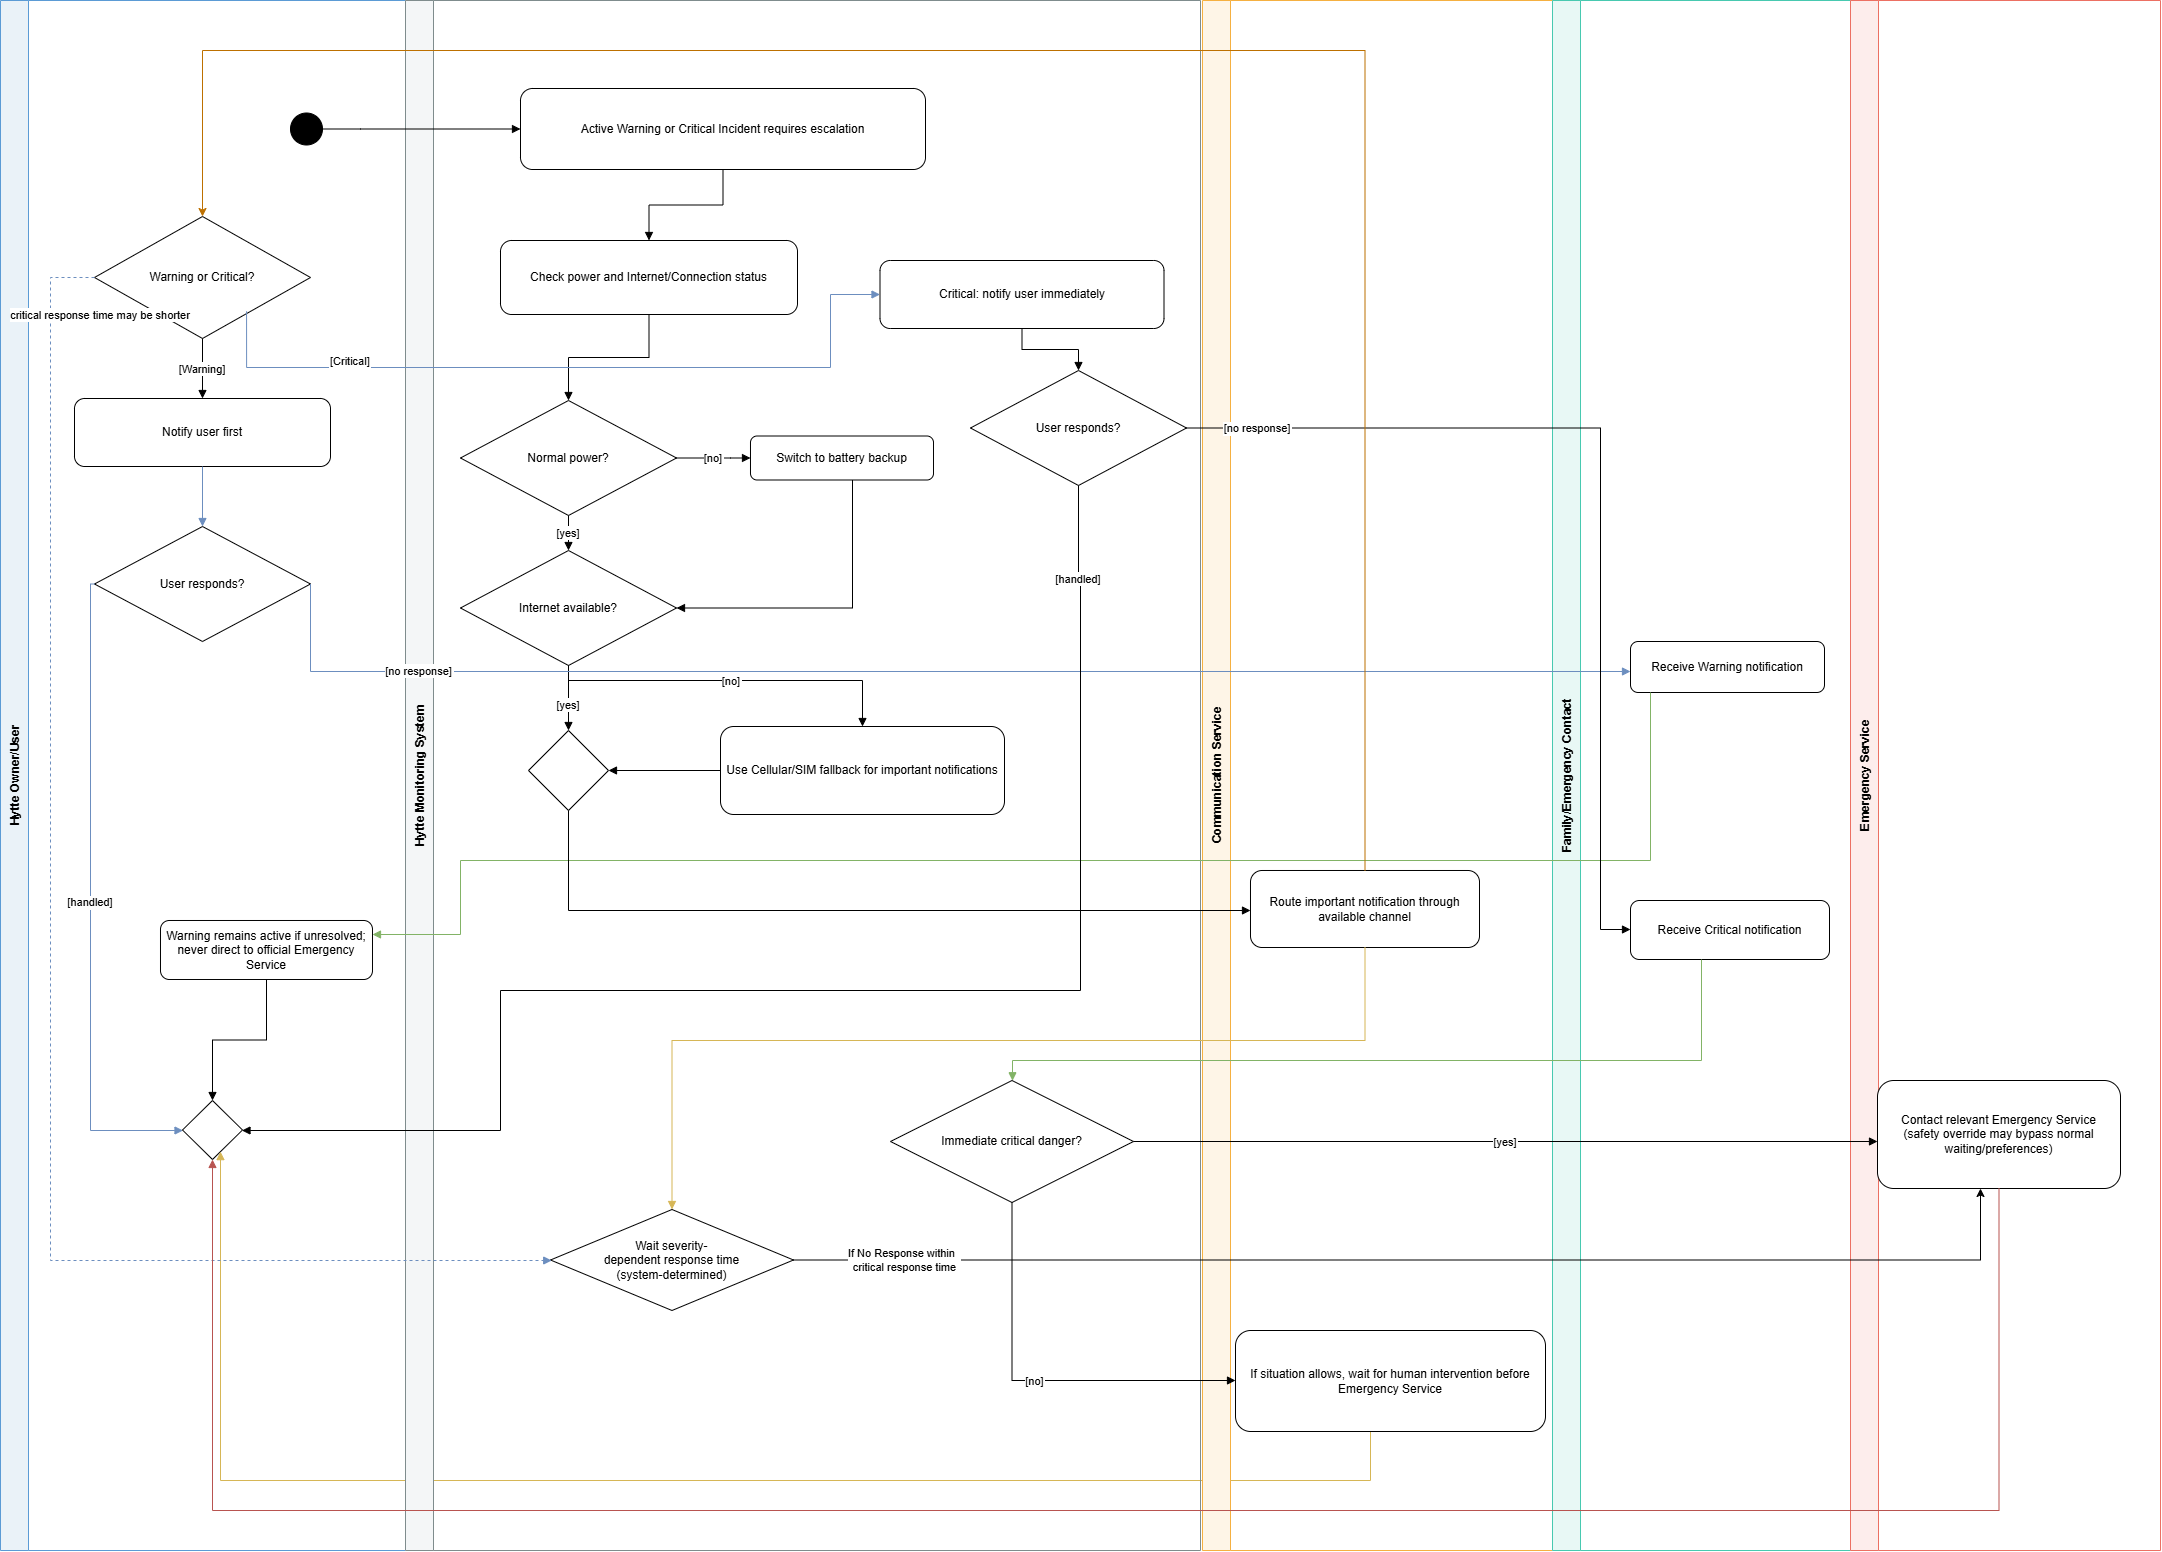

The diagram above was exported from draw.io. Its source (the exported page's mxGraphModel, read from the mxfile embedded in the PNG):
<mxGraphModel dx="1414" dy="849" grid="1" gridSize="10" guides="1" tooltips="1" connect="1" arrows="1" fold="1" page="1" pageScale="1" pageWidth="2160" pageHeight="1550" background="light-dark(#ffffff, #121212)" math="0" shadow="0">
  <root>
    <mxCell id="s0" />
    <mxCell id="s1" parent="s0" />
    <mxCell id="slUser" parent="s1" style="swimlane;horizontal=0;startSize=28;fillColor=#eaf2f8;strokeColor=#5b9bd5;fontStyle=1;" value="Hytte Owner/User" vertex="1">
      <mxGeometry height="1550" width="405" as="geometry" />
    </mxCell>
    <mxCell id="sStart" parent="slUser" style="ellipse;fillColor=#000000;strokeColor=#000000;" value="" vertex="1">
      <mxGeometry height="32" width="32" x="290" y="112.5" as="geometry" />
    </mxCell>
    <mxCell id="jDB4PE_w-NfWpsdhU1wF-0" parent="slUser" style="rhombus;whiteSpace=wrap;html=1;shapeInside=1;" value="" vertex="1">
      <mxGeometry height="59" width="60" x="182" y="1100" as="geometry" />
    </mxCell>
    <mxCell id="se27" edge="1" parent="slUser" source="sNormal" style="edgeStyle=orthogonalEdgeStyle;rounded=0;orthogonalLoop=1;jettySize=auto;endArrow=block;endFill=1;fillColor=#fff2cc;strokeColor=#d6b656;" target="jDB4PE_w-NfWpsdhU1wF-0">
      <mxGeometry relative="1" as="geometry">
        <Array as="points">
          <mxPoint x="1370" y="1480" />
          <mxPoint x="220" y="1480" />
        </Array>
        <mxPoint x="220.00000000000023" y="1145" as="targetPoint" />
      </mxGeometry>
    </mxCell>
    <mxCell id="slSystem" parent="s1" style="swimlane;horizontal=0;startSize=28;fillColor=#f4f6f7;strokeColor=#7f8c8d;fontStyle=1;" value="Hytte Monitoring System" vertex="1">
      <mxGeometry height="1550" width="795" x="405" as="geometry" />
    </mxCell>
    <mxCell id="sInternet" parent="slSystem" style="rhombus;whiteSpace=wrap;html=1;" value="Internet available?" vertex="1">
      <mxGeometry height="115" width="216" x="55" y="550" as="geometry" />
    </mxCell>
    <mxCell id="sCritUser" parent="slSystem" style="rounded=1;whiteSpace=wrap;html=1;" value="Critical: notify user immediately" vertex="1">
      <mxGeometry height="68" width="284" x="474.5" y="260" as="geometry" />
    </mxCell>
    <mxCell id="sPowerD" parent="slSystem" style="rhombus;whiteSpace=wrap;html=1;" value="Normal power?" vertex="1">
      <mxGeometry height="115" width="216" x="55" y="400" as="geometry" />
    </mxCell>
    <mxCell id="se17" edge="1" parent="slSystem" source="sPowerD" style="edgeStyle=orthogonalEdgeStyle;rounded=0;orthogonalLoop=1;jettySize=auto;endArrow=block;endFill=1;" target="sInternet" value="[yes]">
      <mxGeometry relative="1" as="geometry">
        <Array as="points" />
        <mxPoint x="175" y="700" as="targetPoint" />
      </mxGeometry>
    </mxCell>
    <mxCell id="sBattery" parent="slSystem" style="rounded=1;whiteSpace=wrap;html=1;" value="Switch to battery backup" vertex="1">
      <mxGeometry height="44" width="183" x="345" y="435.5" as="geometry" />
    </mxCell>
    <mxCell id="se16" edge="1" parent="slSystem" source="sPowerD" style="edgeStyle=orthogonalEdgeStyle;rounded=0;orthogonalLoop=1;jettySize=auto;endArrow=block;endFill=1;" target="sBattery" value="[no]">
      <mxGeometry relative="1" as="geometry">
        <Array as="points">
          <mxPoint x="325" y="457.5" />
          <mxPoint x="325" y="457.5" />
        </Array>
      </mxGeometry>
    </mxCell>
    <mxCell id="se18" edge="1" parent="slSystem" source="sBattery" style="edgeStyle=orthogonalEdgeStyle;rounded=0;orthogonalLoop=1;jettySize=auto;endArrow=block;endFill=1;" target="sInternet">
      <mxGeometry relative="1" as="geometry">
        <Array as="points">
          <mxPoint x="447" y="607.5" />
        </Array>
        <mxPoint x="364.9999999999998" y="590.0000000000002" as="sourcePoint" />
        <mxPoint x="173" y="684.5000000000002" as="targetPoint" />
      </mxGeometry>
    </mxCell>
    <mxCell id="sCritResp" parent="slSystem" style="rhombus;whiteSpace=wrap;html=1;" value="User responds?" vertex="1">
      <mxGeometry height="115" width="216" x="565" y="370" as="geometry" />
    </mxCell>
    <mxCell id="se10" edge="1" parent="slSystem" source="sCritUser" style="edgeStyle=orthogonalEdgeStyle;rounded=0;orthogonalLoop=1;jettySize=auto;endArrow=block;endFill=1;" target="sCritResp" value="">
      <mxGeometry relative="1" as="geometry" />
    </mxCell>
    <mxCell id="sDanger" parent="slSystem" style="rhombus;whiteSpace=wrap;html=1;" value="Immediate critical danger?" vertex="1">
      <mxGeometry height="122" width="243" x="485" y="1080" as="geometry" />
    </mxCell>
    <mxCell id="se20" edge="1" parent="slSystem" source="sInternet" style="edgeStyle=orthogonalEdgeStyle;rounded=0;orthogonalLoop=1;jettySize=auto;endArrow=block;endFill=1;" target="JZwkptu1udnDmYboRYtO-0" value="[yes]">
      <mxGeometry relative="1" x="0.2" as="geometry">
        <mxPoint as="offset" />
        <Array as="points" />
        <mxPoint x="163" y="775" as="targetPoint" />
      </mxGeometry>
    </mxCell>
    <mxCell id="sPower" parent="slSystem" style="rounded=1;whiteSpace=wrap;html=1;" value="Check power and Internet/Connection status" vertex="1">
      <mxGeometry height="74" width="297" x="95" y="240" as="geometry" />
    </mxCell>
    <mxCell id="se15" edge="1" parent="slSystem" source="sPower" style="edgeStyle=orthogonalEdgeStyle;rounded=0;orthogonalLoop=1;jettySize=auto;endArrow=block;endFill=1;" target="sPowerD">
      <mxGeometry relative="1" as="geometry">
        <Array as="points" />
      </mxGeometry>
    </mxCell>
    <mxCell id="sCell" parent="slSystem" style="rounded=1;whiteSpace=wrap;html=1;" value="Use Cellular/SIM fallback for important notifications" vertex="1">
      <mxGeometry height="88" width="284" x="315" y="726" as="geometry" />
    </mxCell>
    <mxCell id="se19" edge="1" parent="slSystem" source="sInternet" style="edgeStyle=orthogonalEdgeStyle;rounded=0;orthogonalLoop=1;jettySize=auto;endArrow=block;endFill=1;" target="sCell" value="[no]">
      <mxGeometry relative="1" as="geometry">
        <Array as="points">
          <mxPoint x="163" y="680" />
        </Array>
      </mxGeometry>
    </mxCell>
    <mxCell id="se21" edge="1" parent="slSystem" source="sCell" style="edgeStyle=orthogonalEdgeStyle;rounded=0;orthogonalLoop=1;jettySize=auto;endArrow=block;endFill=1;strokeWidth=1;strokeColor=default;" target="JZwkptu1udnDmYboRYtO-0">
      <mxGeometry relative="1" as="geometry">
        <Array as="points">
          <mxPoint x="565" y="770" />
        </Array>
        <mxPoint x="578" y="830" as="sourcePoint" />
        <mxPoint x="176.5" y="820" as="targetPoint" />
      </mxGeometry>
    </mxCell>
    <mxCell id="JZwkptu1udnDmYboRYtO-0" parent="slSystem" style="rhombus;whiteSpace=wrap;html=1;shapeInside=1;" value="" vertex="1">
      <mxGeometry height="80" width="80" x="123" y="730" as="geometry" />
    </mxCell>
    <mxCell id="JZwkptu1udnDmYboRYtO-7" parent="slSystem" style="rhombus;whiteSpace=wrap;html=1;shapeInside=1;" value="&lt;div&gt;&lt;br&gt;&lt;/div&gt;&lt;div&gt;&lt;br&gt;&lt;/div&gt;&lt;div&gt;Wait severity-dependent response time&lt;br&gt;(system-determined)&lt;/div&gt;" vertex="1">
      <mxGeometry height="101" width="243" x="145" y="1209" as="geometry" />
    </mxCell>
    <mxCell id="slComm" parent="s1" style="swimlane;horizontal=0;startSize=28;fillColor=#fef5e7;strokeColor=#f5b041;fontStyle=1;" value="Communication Service" vertex="1">
      <mxGeometry height="1550" width="351" x="1202" as="geometry" />
    </mxCell>
    <mxCell id="sNormal" parent="slComm" style="rounded=1;whiteSpace=wrap;html=1;" value="If situation allows, wait for human intervention before Emergency Service" vertex="1">
      <mxGeometry height="101" width="310" x="33" y="1330" as="geometry" />
    </mxCell>
    <mxCell id="sComm" parent="slComm" style="rounded=1;whiteSpace=wrap;html=1;" value="Route important notification through available channel" vertex="1">
      <mxGeometry height="77" width="229" x="48" y="870" as="geometry" />
    </mxCell>
    <mxCell id="slFamily" parent="s1" style="swimlane;horizontal=0;startSize=28;fillColor=#e8f8f5;strokeColor=#48c9b0;fontStyle=1;" value="Family/Emergency Contact" vertex="1">
      <mxGeometry height="1550" width="314" x="1552" as="geometry" />
    </mxCell>
    <mxCell id="sWarnFam" parent="slFamily" style="rounded=1;whiteSpace=wrap;html=1;" value="Receive Warning notification" vertex="1">
      <mxGeometry height="51" width="194" x="78" y="641" as="geometry" />
    </mxCell>
    <mxCell id="slEmergency" parent="s1" style="swimlane;horizontal=0;startSize=28;fillColor=#fdedec;strokeColor=#ec7063;fontStyle=1;" value="Emergency Service" vertex="1">
      <mxGeometry height="1550" width="310" x="1850" as="geometry" />
    </mxCell>
    <mxCell id="sIncident" parent="s1" style="rounded=1;whiteSpace=wrap;html=1;" value="Active Warning or Critical Incident requires escalation" vertex="1">
      <mxGeometry height="81" width="405" x="520" y="88" as="geometry" />
    </mxCell>
    <mxCell id="sType" parent="s1" style="rhombus;whiteSpace=wrap;html=1;" value="Warning or Critical?" vertex="1">
      <mxGeometry height="122" width="216" x="94" y="216" as="geometry" />
    </mxCell>
    <mxCell id="sWarnUser" parent="s1" style="rounded=1;whiteSpace=wrap;html=1;" value="Notify user first" vertex="1">
      <mxGeometry height="68" width="256" x="74" y="398" as="geometry" />
    </mxCell>
    <mxCell id="sWarnResp" parent="s1" style="rhombus;whiteSpace=wrap;html=1;" value="User responds?" vertex="1">
      <mxGeometry height="115" width="216" x="94" y="526" as="geometry" />
    </mxCell>
    <mxCell id="sWarnEnd" parent="s1" style="rounded=1;whiteSpace=wrap;html=1;" value="Warning remains active if unresolved;&lt;br&gt;never direct to official Emergency Service" vertex="1">
      <mxGeometry height="59" width="212" x="160" y="920" as="geometry" />
    </mxCell>
    <mxCell id="sCritFam" parent="s1" style="rounded=1;whiteSpace=wrap;html=1;" value="Receive Critical notification" vertex="1">
      <mxGeometry height="59" width="199" x="1630" y="900" as="geometry" />
    </mxCell>
    <mxCell id="sEmergency" parent="s1" style="rounded=1;whiteSpace=wrap;html=1;" value="Contact relevant Emergency Service&lt;br&gt;(safety override may bypass normal waiting/preferences)" vertex="1">
      <mxGeometry height="108" width="243" x="1877" y="1080" as="geometry" />
    </mxCell>
    <mxCell id="se1" edge="1" parent="s1" source="sStart" style="edgeStyle=orthogonalEdgeStyle;rounded=0;orthogonalLoop=1;jettySize=auto;endArrow=block;endFill=1;" target="sIncident">
      <mxGeometry relative="1" as="geometry">
        <Array as="points">
          <mxPoint x="360" y="128.5" />
          <mxPoint x="360" y="128.5" />
        </Array>
      </mxGeometry>
    </mxCell>
    <mxCell id="se2" edge="1" parent="s1" source="sIncident" style="edgeStyle=orthogonalEdgeStyle;rounded=0;orthogonalLoop=1;jettySize=auto;endArrow=block;endFill=1;" target="sPower">
      <mxGeometry relative="1" as="geometry">
        <mxPoint x="583.5" y="216" as="targetPoint" />
      </mxGeometry>
    </mxCell>
    <mxCell id="se5" edge="1" parent="s1" source="sType" style="edgeStyle=orthogonalEdgeStyle;rounded=0;orthogonalLoop=1;jettySize=auto;endArrow=block;endFill=1;" target="sWarnUser" value="[Warning]">
      <mxGeometry relative="1" as="geometry" />
    </mxCell>
    <mxCell id="se6" edge="1" parent="s1" source="sType" style="edgeStyle=orthogonalEdgeStyle;rounded=0;orthogonalLoop=1;jettySize=auto;endArrow=block;endFill=1;entryX=0;entryY=0.5;entryDx=0;entryDy=0;exitX=0.704;exitY=0.777;exitDx=0;exitDy=0;exitPerimeter=0;fillColor=#dae8fc;strokeColor=#6c8ebf;" target="sCritUser" value="[Critical]">
      <mxGeometry relative="1" x="-0.58" y="7" as="geometry">
        <mxPoint as="offset" />
        <Array as="points">
          <mxPoint x="246" y="367" />
          <mxPoint x="830" y="367" />
        </Array>
        <mxPoint x="805" y="366" as="targetPoint" />
      </mxGeometry>
    </mxCell>
    <mxCell id="se7" edge="1" parent="s1" source="sWarnUser" style="edgeStyle=orthogonalEdgeStyle;rounded=0;orthogonalLoop=1;jettySize=auto;endArrow=block;endFill=1;fillColor=#dae8fc;strokeColor=#6c8ebf;" target="sWarnResp">
      <mxGeometry relative="1" as="geometry" />
    </mxCell>
    <mxCell id="se8" edge="1" parent="s1" source="sWarnResp" style="edgeStyle=orthogonalEdgeStyle;rounded=0;orthogonalLoop=1;jettySize=auto;endArrow=block;endFill=1;fillColor=#dae8fc;strokeColor=#6c8ebf;" target="sWarnFam" value="[no response]">
      <mxGeometry relative="1" x="-0.7221" y="1" as="geometry">
        <mxPoint as="offset" />
        <Array as="points">
          <mxPoint x="310" y="671" />
        </Array>
      </mxGeometry>
    </mxCell>
    <mxCell id="se9" edge="1" parent="s1" source="sWarnFam" style="edgeStyle=orthogonalEdgeStyle;rounded=0;orthogonalLoop=1;jettySize=auto;endArrow=block;endFill=1;fillColor=#d5e8d4;strokeColor=#82b366;" target="sWarnEnd">
      <mxGeometry relative="1" as="geometry">
        <Array as="points">
          <mxPoint x="1650" y="860" />
          <mxPoint x="460" y="860" />
          <mxPoint x="460" y="934" />
        </Array>
      </mxGeometry>
    </mxCell>
    <mxCell id="se11" edge="1" parent="s1" source="sCritResp" style="edgeStyle=orthogonalEdgeStyle;rounded=0;orthogonalLoop=1;jettySize=auto;endArrow=block;endFill=1;" target="sCritFam" value="[no response]">
      <mxGeometry relative="1" x="-0.8495" as="geometry">
        <mxPoint as="offset" />
        <Array as="points">
          <mxPoint x="1600" y="427" />
          <mxPoint x="1600" y="929" />
        </Array>
      </mxGeometry>
    </mxCell>
    <mxCell id="se12" edge="1" parent="s1" source="sCritFam" style="edgeStyle=orthogonalEdgeStyle;rounded=0;orthogonalLoop=1;jettySize=auto;endArrow=block;endFill=1;fillColor=#d5e8d4;strokeColor=#82b366;" target="sDanger">
      <mxGeometry relative="1" as="geometry">
        <Array as="points">
          <mxPoint x="1701" y="1060" />
          <mxPoint x="1012" y="1060" />
        </Array>
      </mxGeometry>
    </mxCell>
    <mxCell id="se13" edge="1" parent="s1" source="sDanger" style="edgeStyle=orthogonalEdgeStyle;rounded=0;orthogonalLoop=1;jettySize=auto;endArrow=block;endFill=1;" target="sEmergency" value="[yes]">
      <mxGeometry relative="1" as="geometry">
        <Array as="points">
          <mxPoint x="1500" y="1141" />
          <mxPoint x="1500" y="1141" />
        </Array>
      </mxGeometry>
    </mxCell>
    <mxCell id="se14" edge="1" parent="s1" source="sDanger" style="edgeStyle=orthogonalEdgeStyle;rounded=0;orthogonalLoop=1;jettySize=auto;endArrow=block;endFill=1;" target="sNormal" value="[no]">
      <mxGeometry relative="1" as="geometry">
        <Array as="points">
          <mxPoint x="1012" y="1380" />
        </Array>
      </mxGeometry>
    </mxCell>
    <mxCell id="se22" edge="1" parent="s1" source="JZwkptu1udnDmYboRYtO-0" style="edgeStyle=orthogonalEdgeStyle;rounded=0;orthogonalLoop=1;jettySize=auto;endArrow=block;endFill=1;" target="sComm">
      <mxGeometry relative="1" as="geometry">
        <Array as="points">
          <mxPoint x="568" y="910" />
        </Array>
        <mxPoint x="568" y="845" as="sourcePoint" />
      </mxGeometry>
    </mxCell>
    <mxCell id="se29" edge="1" parent="s1" source="sComm" style="edgeStyle=orthogonalEdgeStyle;rounded=0;orthogonalLoop=1;jettySize=auto;endArrow=block;endFill=1;fillColor=#fff2cc;strokeColor=#d6b656;" target="JZwkptu1udnDmYboRYtO-7">
      <mxGeometry relative="1" as="geometry">
        <Array as="points">
          <mxPoint x="1364.5" y="1040" />
          <mxPoint x="671.5" y="1040" />
        </Array>
        <mxPoint x="667" y="1220" as="targetPoint" />
      </mxGeometry>
    </mxCell>
    <mxCell id="se23" edge="1" parent="s1" source="sType" style="edgeStyle=orthogonalEdgeStyle;rounded=0;orthogonalLoop=1;jettySize=auto;endArrow=block;endFill=1;dashed=1;fillColor=#dae8fc;strokeColor=#6c8ebf;" target="JZwkptu1udnDmYboRYtO-7" value="critical response time may be shorter">
      <mxGeometry relative="1" x="-0.8922" y="50" as="geometry">
        <mxPoint y="-1" as="offset" />
        <Array as="points">
          <mxPoint x="50" y="277" />
          <mxPoint x="50" y="1260" />
        </Array>
        <mxPoint x="637" y="1301" as="targetPoint" />
      </mxGeometry>
    </mxCell>
    <mxCell id="se24" edge="1" parent="s1" source="sWarnResp" style="edgeStyle=orthogonalEdgeStyle;rounded=0;orthogonalLoop=1;jettySize=auto;endArrow=block;endFill=1;fillColor=#dae8fc;strokeColor=#6c8ebf;" target="jDB4PE_w-NfWpsdhU1wF-0" value="[handled]">
      <mxGeometry relative="1" as="geometry">
        <Array as="points">
          <mxPoint x="90" y="583.5" />
          <mxPoint x="90" y="1130" />
        </Array>
        <mxPoint x="196" y="1126.0588235294117" as="targetPoint" />
      </mxGeometry>
    </mxCell>
    <mxCell id="se25" edge="1" parent="s1" source="sCritResp" style="edgeStyle=orthogonalEdgeStyle;rounded=0;orthogonalLoop=1;jettySize=auto;endArrow=block;endFill=1;strokeColor=light-dark(#000000,#E5E5FF);" target="jDB4PE_w-NfWpsdhU1wF-0" value="[handled]">
      <mxGeometry relative="1" x="-0.8748" as="geometry">
        <mxPoint as="offset" />
        <Array as="points">
          <mxPoint x="1078" y="583" />
          <mxPoint x="1080" y="583" />
          <mxPoint x="1080" y="990" />
          <mxPoint x="500" y="990" />
          <mxPoint x="500" y="1130" />
        </Array>
        <mxPoint x="234" y="1120.0588235294117" as="targetPoint" />
      </mxGeometry>
    </mxCell>
    <mxCell id="se26" edge="1" parent="s1" source="sWarnEnd" style="edgeStyle=orthogonalEdgeStyle;rounded=0;orthogonalLoop=1;jettySize=auto;endArrow=block;endFill=1;" target="jDB4PE_w-NfWpsdhU1wF-0">
      <mxGeometry relative="1" as="geometry">
        <mxPoint x="214.9411764705883" y="1107" as="targetPoint" />
      </mxGeometry>
    </mxCell>
    <mxCell id="se28" edge="1" parent="s1" source="sEmergency" style="edgeStyle=orthogonalEdgeStyle;rounded=0;orthogonalLoop=1;jettySize=auto;endArrow=block;endFill=1;fillColor=#f8cecc;strokeColor=#b85450;" target="jDB4PE_w-NfWpsdhU1wF-0">
      <mxGeometry relative="1" as="geometry">
        <Array as="points">
          <mxPoint x="1998.5" y="1510" />
          <mxPoint x="212" y="1510" />
        </Array>
        <mxPoint x="200.00000000000023" y="1145" as="targetPoint" />
      </mxGeometry>
    </mxCell>
    <mxCell id="JZwkptu1udnDmYboRYtO-1" edge="1" parent="s1" source="sComm" style="edgeStyle=orthogonalEdgeStyle;rounded=0;orthogonalLoop=1;jettySize=auto;html=1;fillColor=#f0a30a;strokeColor=#BD7000;" target="sType">
      <mxGeometry relative="1" as="geometry">
        <Array as="points">
          <mxPoint x="1364.5" y="50" />
          <mxPoint x="202" y="50" />
        </Array>
        <mxPoint x="260" y="750" as="targetPoint" />
      </mxGeometry>
    </mxCell>
    <mxCell id="JZwkptu1udnDmYboRYtO-4" edge="1" parent="s1" source="JZwkptu1udnDmYboRYtO-7" style="edgeStyle=orthogonalEdgeStyle;rounded=0;orthogonalLoop=1;jettySize=auto;html=1;" target="sEmergency">
      <mxGeometry relative="1" as="geometry">
        <Array as="points">
          <mxPoint x="1980" y="1259.5" />
        </Array>
        <mxPoint x="794" y="1270.5" as="sourcePoint" />
        <mxPoint x="1150" y="1260" as="targetPoint" />
      </mxGeometry>
    </mxCell>
    <mxCell id="JZwkptu1udnDmYboRYtO-5" connectable="0" parent="JZwkptu1udnDmYboRYtO-4" style="edgeLabel;html=1;align=center;verticalAlign=middle;resizable=0;points=[];" value="If No Response within&amp;nbsp;&amp;nbsp;&lt;div&gt;critical response time&lt;/div&gt;" vertex="1">
      <mxGeometry relative="1" x="0.0793" y="-2" as="geometry">
        <mxPoint x="-569" y="-2" as="offset" />
      </mxGeometry>
    </mxCell>
  </root>
</mxGraphModel>